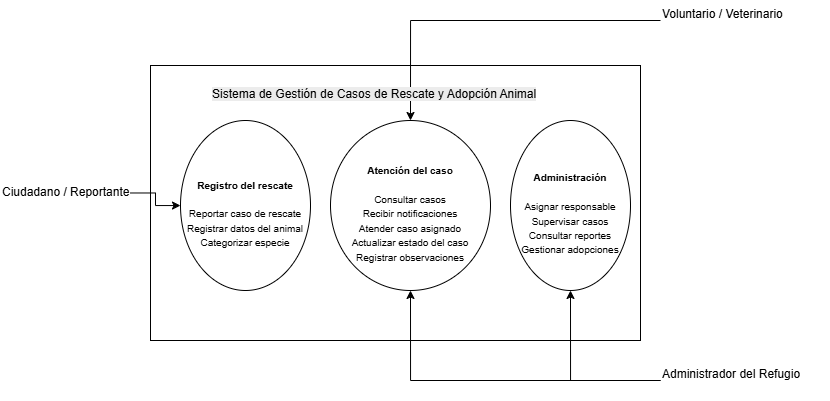

The diagram above was exported from draw.io. Its source (the exported page's mxGraphModel, read from the mxfile embedded in the PNG):
<mxGraphModel dx="819" dy="418" grid="1" gridSize="10" guides="1" tooltips="1" connect="1" arrows="1" fold="1" page="1" pageScale="1" pageWidth="827" pageHeight="1169" math="0" shadow="0">
  <root>
    <mxCell id="0" />
    <mxCell id="1" parent="0" />
    <mxCell id="WUR3L21hehfuJUArhzyB-1" parent="1" style="rounded=0;whiteSpace=wrap;html=1;" value="" vertex="1">
      <mxGeometry height="275" width="490" x="160" y="95" as="geometry" />
    </mxCell>
    <mxCell id="WUR3L21hehfuJUArhzyB-15" edge="1" parent="1" source="WUR3L21hehfuJUArhzyB-2" style="edgeStyle=orthogonalEdgeStyle;rounded=0;orthogonalLoop=1;jettySize=auto;html=1;" target="WUR3L21hehfuJUArhzyB-10">
      <mxGeometry relative="1" as="geometry" />
    </mxCell>
    <mxCell id="WUR3L21hehfuJUArhzyB-2" parent="1" style="text;whiteSpace=wrap;html=1;" value="&lt;span&gt;Ciudadano &lt;/span&gt;&lt;span&gt;/ &lt;/span&gt;&lt;span&gt;Reportante&lt;/span&gt;" vertex="1">
      <mxGeometry height="30" width="130" x="10" y="207.5" as="geometry" />
    </mxCell>
    <mxCell id="WUR3L21hehfuJUArhzyB-16" edge="1" parent="1" source="WUR3L21hehfuJUArhzyB-3" style="edgeStyle=orthogonalEdgeStyle;rounded=0;orthogonalLoop=1;jettySize=auto;html=1;" target="WUR3L21hehfuJUArhzyB-6">
      <mxGeometry relative="1" as="geometry" />
    </mxCell>
    <mxCell id="WUR3L21hehfuJUArhzyB-3" parent="1" style="text;whiteSpace=wrap;html=1;" value="&lt;span&gt;Voluntario &lt;/span&gt;&lt;span&gt;/ &lt;/span&gt;&lt;span&gt;Veterinario&lt;/span&gt;" vertex="1">
      <mxGeometry height="40" width="150" x="670" y="30" as="geometry" />
    </mxCell>
    <mxCell id="WUR3L21hehfuJUArhzyB-17" edge="1" parent="1" source="WUR3L21hehfuJUArhzyB-4" style="edgeStyle=orthogonalEdgeStyle;rounded=0;orthogonalLoop=1;jettySize=auto;html=1;" target="WUR3L21hehfuJUArhzyB-6">
      <mxGeometry relative="1" as="geometry" />
    </mxCell>
    <mxCell id="WUR3L21hehfuJUArhzyB-18" edge="1" parent="1" source="WUR3L21hehfuJUArhzyB-4" style="edgeStyle=orthogonalEdgeStyle;rounded=0;orthogonalLoop=1;jettySize=auto;html=1;" target="WUR3L21hehfuJUArhzyB-11">
      <mxGeometry relative="1" as="geometry" />
    </mxCell>
    <mxCell id="WUR3L21hehfuJUArhzyB-4" parent="1" style="text;whiteSpace=wrap;html=1;" value="&lt;span&gt;Administrador &lt;/span&gt;&lt;span&gt;del &lt;/span&gt;&lt;span&gt;Refugio&lt;/span&gt;" vertex="1">
      <mxGeometry height="40" width="170" x="670" y="390" as="geometry" />
    </mxCell>
    <mxCell id="WUR3L21hehfuJUArhzyB-6" parent="1" style="ellipse;whiteSpace=wrap;html=1;" value="&lt;h3&gt;&lt;font style=&quot;font-size: 10px;&quot;&gt;Atención del caso&lt;/font&gt;&lt;/h3&gt;&lt;div&gt;&lt;font style=&quot;font-size: 10px;&quot;&gt;Consultar casos&lt;/font&gt;&lt;/div&gt;&lt;div&gt;&lt;font style=&quot;font-size: 10px;&quot;&gt;Recibir notificaciones&lt;/font&gt;&lt;/div&gt;&lt;div&gt;&lt;font style=&quot;font-size: 10px;&quot;&gt;Atender caso asignado&lt;/font&gt;&lt;/div&gt;&lt;div&gt;&lt;font style=&quot;font-size: 10px;&quot;&gt;Actualizar estado del caso&lt;/font&gt;&lt;/div&gt;&lt;div&gt;&lt;font style=&quot;font-size: 10px;&quot;&gt;Registrar observaciones&lt;/font&gt;&lt;/div&gt;" vertex="1">
      <mxGeometry height="170" width="160" x="340" y="150" as="geometry" />
    </mxCell>
    <mxCell id="WUR3L21hehfuJUArhzyB-8" parent="1" style="text;whiteSpace=wrap;html=1;" value="&lt;span style=&quot;color: rgb(0, 0, 0); font-family: Helvetica; font-size: 12px; font-style: normal; font-variant-ligatures: normal; font-variant-caps: normal; font-weight: 400; letter-spacing: normal; orphans: 2; text-align: center; text-indent: 0px; text-transform: none; widows: 2; word-spacing: 0px; -webkit-text-stroke-width: 0px; white-space: normal; background-color: rgb(236, 236, 236); text-decoration-thickness: initial; text-decoration-style: initial; text-decoration-color: initial; display: inline !important; float: none;&quot;&gt;Sistema de Gestión de Casos de Rescate y Adopción Animal&lt;/span&gt;" vertex="1">
      <mxGeometry height="40" width="360" x="220" y="110" as="geometry" />
    </mxCell>
    <mxCell id="WUR3L21hehfuJUArhzyB-10" parent="1" style="ellipse;whiteSpace=wrap;html=1;" value="&lt;h3&gt;&lt;font style=&quot;font-size: 10px;&quot;&gt;Registro del rescate&lt;/font&gt;&lt;/h3&gt;&lt;div&gt;&lt;font style=&quot;font-size: 10px;&quot;&gt;Reportar caso de rescate&lt;/font&gt;&lt;/div&gt;&lt;div&gt;&lt;font style=&quot;font-size: 10px;&quot;&gt;Registrar datos del animal&lt;/font&gt;&lt;/div&gt;&lt;div&gt;&lt;font style=&quot;font-size: 10px;&quot;&gt;Categorizar especie&lt;/font&gt;&lt;/div&gt;" vertex="1">
      <mxGeometry height="170" width="130" x="190" y="150" as="geometry" />
    </mxCell>
    <mxCell id="WUR3L21hehfuJUArhzyB-11" parent="1" style="ellipse;whiteSpace=wrap;html=1;" value="&lt;h3&gt;&lt;font style=&quot;font-size: 10px;&quot;&gt;Administración&lt;/font&gt;&lt;/h3&gt;&lt;div&gt;&lt;font style=&quot;font-size: 10px;&quot;&gt;Asignar responsable&lt;/font&gt;&lt;/div&gt;&lt;div&gt;&lt;font style=&quot;font-size: 10px;&quot;&gt;Supervisar casos&lt;/font&gt;&lt;/div&gt;&lt;div&gt;&lt;font style=&quot;font-size: 10px;&quot;&gt;Consultar reportes&lt;/font&gt;&lt;/div&gt;&lt;div&gt;&lt;font style=&quot;font-size: 10px;&quot;&gt;Gestionar adopciones&lt;/font&gt;&lt;/div&gt;" vertex="1">
      <mxGeometry height="170" width="120" x="520" y="150" as="geometry" />
    </mxCell>
  </root>
</mxGraphModel>